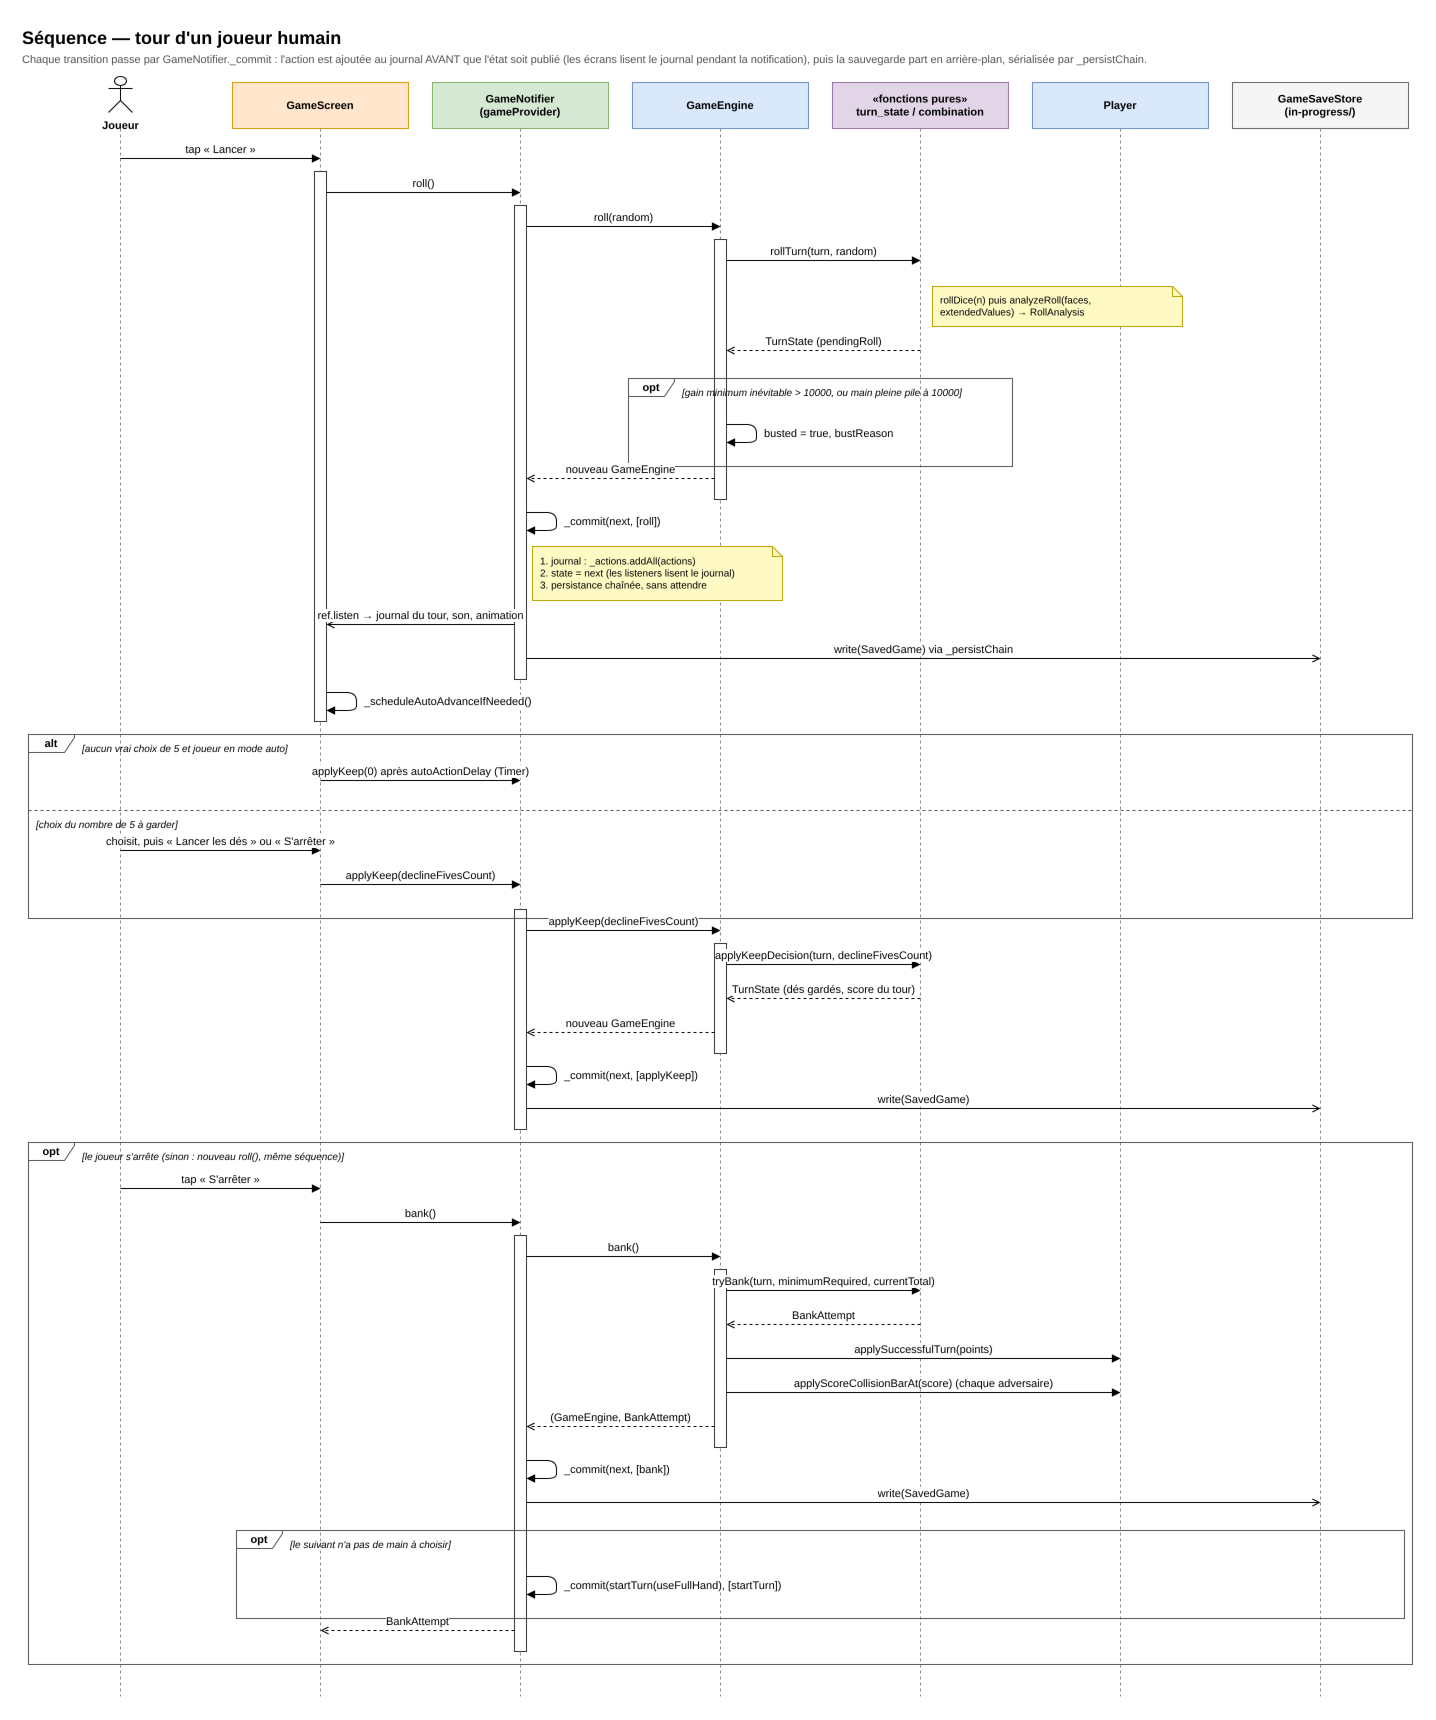

The diagram above was exported from draw.io. Its source (the exported page's mxGraphModel, read from the mxfile embedded in the PNG):
<mxGraphModel dx="1400" dy="900" grid="0" gridSize="10" guides="1" tooltips="1" connect="1" arrows="1" fold="1" page="0" pageScale="1" math="0" shadow="0">
  <root>
    <mxCell id="0" />
    <mxCell id="1" parent="0" />
    <mxCell id="t1" value="Séquence — tour d'un joueur humain" style="text;html=1;fontSize=18;fontStyle=1;align=left;verticalAlign=top;" vertex="1" parent="1">
      <mxGeometry x="30" y="8" width="1200" height="26" as="geometry" />
    </mxCell>
    <mxCell id="t2" value="Chaque transition passe par GameNotifier._commit : l'action est ajoutée au journal AVANT que l'état soit publié (les écrans lisent le journal pendant la notification), puis la sauvegarde part en arrière-plan, sérialisée par _persistChain." style="text;html=1;fontSize=11;fontColor=#555555;align=left;verticalAlign=top;whiteSpace=wrap;" vertex="1" parent="1">
      <mxGeometry x="30" y="34" width="1360" height="30" as="geometry" />
    </mxCell>
    <mxCell id="h1000" value="Joueur" style="shape=umlActor;verticalLabelPosition=bottom;verticalAlign=top;html=1;fontSize=11;fontStyle=1;" vertex="1" parent="1">
      <mxGeometry x="118" y="64" width="24" height="36" as="geometry" />
    </mxCell>
    <mxCell id="h1001" value="" style="endArrow=none;dashed=1;html=1;strokeColor=#888888;" edge="1" parent="1">
      <mxGeometry relative="1" as="geometry">
        <mxPoint x="130" y="116" as="sourcePoint" />
        <mxPoint x="130" y="1684" as="targetPoint" />
      </mxGeometry>
    </mxCell>
    <mxCell id="h1002" value="GameScreen" style="rounded=0;whiteSpace=wrap;html=1;fontSize=11;fontStyle=1;fillColor=#ffe6cc;strokeColor=#d79b00;" vertex="1" parent="1">
      <mxGeometry x="242" y="70" width="176" height="46" as="geometry" />
    </mxCell>
    <mxCell id="h1003" value="" style="endArrow=none;dashed=1;html=1;strokeColor=#888888;" edge="1" parent="1">
      <mxGeometry relative="1" as="geometry">
        <mxPoint x="330" y="116" as="sourcePoint" />
        <mxPoint x="330" y="1684" as="targetPoint" />
      </mxGeometry>
    </mxCell>
    <mxCell id="h1004" value="GameNotifier&lt;br/&gt;(gameProvider)" style="rounded=0;whiteSpace=wrap;html=1;fontSize=11;fontStyle=1;fillColor=#d5e8d4;strokeColor=#82b366;" vertex="1" parent="1">
      <mxGeometry x="442" y="70" width="176" height="46" as="geometry" />
    </mxCell>
    <mxCell id="h1005" value="" style="endArrow=none;dashed=1;html=1;strokeColor=#888888;" edge="1" parent="1">
      <mxGeometry relative="1" as="geometry">
        <mxPoint x="530" y="116" as="sourcePoint" />
        <mxPoint x="530" y="1684" as="targetPoint" />
      </mxGeometry>
    </mxCell>
    <mxCell id="h1006" value="GameEngine" style="rounded=0;whiteSpace=wrap;html=1;fontSize=11;fontStyle=1;fillColor=#dae8fc;strokeColor=#6c8ebf;" vertex="1" parent="1">
      <mxGeometry x="642" y="70" width="176" height="46" as="geometry" />
    </mxCell>
    <mxCell id="h1007" value="" style="endArrow=none;dashed=1;html=1;strokeColor=#888888;" edge="1" parent="1">
      <mxGeometry relative="1" as="geometry">
        <mxPoint x="730" y="116" as="sourcePoint" />
        <mxPoint x="730" y="1684" as="targetPoint" />
      </mxGeometry>
    </mxCell>
    <mxCell id="h1008" value="«fonctions pures»&lt;br/&gt;turn_state / combination" style="rounded=0;whiteSpace=wrap;html=1;fontSize=11;fontStyle=1;fillColor=#e1d5e7;strokeColor=#9673a6;" vertex="1" parent="1">
      <mxGeometry x="842" y="70" width="176" height="46" as="geometry" />
    </mxCell>
    <mxCell id="h1009" value="" style="endArrow=none;dashed=1;html=1;strokeColor=#888888;" edge="1" parent="1">
      <mxGeometry relative="1" as="geometry">
        <mxPoint x="930" y="116" as="sourcePoint" />
        <mxPoint x="930" y="1684" as="targetPoint" />
      </mxGeometry>
    </mxCell>
    <mxCell id="h1010" value="Player" style="rounded=0;whiteSpace=wrap;html=1;fontSize=11;fontStyle=1;fillColor=#dae8fc;strokeColor=#6c8ebf;" vertex="1" parent="1">
      <mxGeometry x="1042" y="70" width="176" height="46" as="geometry" />
    </mxCell>
    <mxCell id="h1011" value="" style="endArrow=none;dashed=1;html=1;strokeColor=#888888;" edge="1" parent="1">
      <mxGeometry relative="1" as="geometry">
        <mxPoint x="1130" y="116" as="sourcePoint" />
        <mxPoint x="1130" y="1684" as="targetPoint" />
      </mxGeometry>
    </mxCell>
    <mxCell id="h1012" value="GameSaveStore&lt;br/&gt;(in-progress/)" style="rounded=0;whiteSpace=wrap;html=1;fontSize=11;fontStyle=1;fillColor=#f5f5f5;strokeColor=#666666;" vertex="1" parent="1">
      <mxGeometry x="1242" y="70" width="176" height="46" as="geometry" />
    </mxCell>
    <mxCell id="h1013" value="" style="endArrow=none;dashed=1;html=1;strokeColor=#888888;" edge="1" parent="1">
      <mxGeometry relative="1" as="geometry">
        <mxPoint x="1330" y="116" as="sourcePoint" />
        <mxPoint x="1330" y="1684" as="targetPoint" />
      </mxGeometry>
    </mxCell>
    <mxCell id="c51" value="" style="rounded=0;html=1;fillColor=#ffffff;strokeColor=#333333;" vertex="1" parent="1">
      <mxGeometry x="324" y="159" width="12" height="550" as="geometry" />
    </mxCell>
    <mxCell id="c52" value="" style="rounded=0;html=1;fillColor=#ffffff;strokeColor=#333333;" vertex="1" parent="1">
      <mxGeometry x="524" y="193" width="12" height="474" as="geometry" />
    </mxCell>
    <mxCell id="c53" value="" style="rounded=0;html=1;fillColor=#ffffff;strokeColor=#333333;" vertex="1" parent="1">
      <mxGeometry x="724" y="227" width="12" height="260" as="geometry" />
    </mxCell>
    <mxCell id="c54" value="" style="rounded=0;html=1;fillColor=#ffffff;strokeColor=#333333;" vertex="1" parent="1">
      <mxGeometry x="524" y="897" width="12" height="220" as="geometry" />
    </mxCell>
    <mxCell id="c55" value="" style="rounded=0;html=1;fillColor=#ffffff;strokeColor=#333333;" vertex="1" parent="1">
      <mxGeometry x="724" y="931" width="12" height="110" as="geometry" />
    </mxCell>
    <mxCell id="c56" value="" style="rounded=0;html=1;fillColor=#ffffff;strokeColor=#333333;" vertex="1" parent="1">
      <mxGeometry x="524" y="1223" width="12" height="416" as="geometry" />
    </mxCell>
    <mxCell id="c57" value="" style="rounded=0;html=1;fillColor=#ffffff;strokeColor=#333333;" vertex="1" parent="1">
      <mxGeometry x="724" y="1257" width="12" height="178" as="geometry" />
    </mxCell>
    <mxCell id="c1" value="tap « Lancer »" style="endArrow=block;endFill=1;html=1;fontSize=11;verticalAlign=bottom;labelBackgroundColor=#ffffff;" edge="1" parent="1">
      <mxGeometry relative="1" as="geometry">
        <mxPoint x="130" y="146" as="sourcePoint" />
        <mxPoint x="330" y="146" as="targetPoint" />
      </mxGeometry>
    </mxCell>
    <mxCell id="c2" value="roll()" style="endArrow=block;endFill=1;html=1;fontSize=11;verticalAlign=bottom;labelBackgroundColor=#ffffff;" edge="1" parent="1">
      <mxGeometry relative="1" as="geometry">
        <mxPoint x="336" y="180" as="sourcePoint" />
        <mxPoint x="530" y="180" as="targetPoint" />
      </mxGeometry>
    </mxCell>
    <mxCell id="c3" value="roll(random)" style="endArrow=block;endFill=1;html=1;fontSize=11;verticalAlign=bottom;labelBackgroundColor=#ffffff;" edge="1" parent="1">
      <mxGeometry relative="1" as="geometry">
        <mxPoint x="536" y="214" as="sourcePoint" />
        <mxPoint x="730" y="214" as="targetPoint" />
      </mxGeometry>
    </mxCell>
    <mxCell id="c4" value="rollTurn(turn, random)" style="endArrow=block;endFill=1;html=1;fontSize=11;verticalAlign=bottom;labelBackgroundColor=#ffffff;" edge="1" parent="1">
      <mxGeometry relative="1" as="geometry">
        <mxPoint x="736" y="248" as="sourcePoint" />
        <mxPoint x="930" y="248" as="targetPoint" />
      </mxGeometry>
    </mxCell>
    <mxCell id="c5" value="rollDice(n) puis analyzeRoll(faces,&lt;br/&gt;extendedValues) → RollAnalysis" style="shape=note;size=10;whiteSpace=wrap;html=1;align=left;spacingLeft=6;fontSize=10;fillColor=#fff9c4;strokeColor=#b8a400;" vertex="1" parent="1">
      <mxGeometry x="942" y="274" width="250" height="40" as="geometry" />
    </mxCell>
    <mxCell id="c6" value="TurnState (pendingRoll)" style="endArrow=open;endFill=0;dashed=1;html=1;fontSize=11;verticalAlign=bottom;labelBackgroundColor=#ffffff;" edge="1" parent="1">
      <mxGeometry relative="1" as="geometry">
        <mxPoint x="930" y="338" as="sourcePoint" />
        <mxPoint x="736" y="338" as="targetPoint" />
      </mxGeometry>
    </mxCell>
    <mxCell id="c7" value="" style="endArrow=block;endFill=1;html=1;" edge="1" parent="1">
      <mxGeometry relative="1" as="geometry">
        <mxPoint x="736" y="412" as="sourcePoint" />
        <mxPoint x="736" y="430" as="targetPoint" />
        <Array as="points">
          <mxPoint x="766" y="412" />
          <mxPoint x="766" y="430" />
        </Array>
      </mxGeometry>
    </mxCell>
    <mxCell id="c8" value="busted = true, bustReason" style="text;html=1;fontSize=11;align=left;verticalAlign=middle;labelBackgroundColor=#ffffff;" vertex="1" parent="1">
      <mxGeometry x="772" y="410" width="330" height="22" as="geometry" />
    </mxCell>
    <mxCell id="c9" value="opt" style="shape=umlFrame;whiteSpace=wrap;html=1;fontSize=11;fontStyle=1;width=46;height=18;fillColor=none;strokeColor=#555555;" vertex="1" parent="1">
      <mxGeometry x="638" y="366" width="384" height="88" as="geometry" />
    </mxCell>
    <mxCell id="c10" value="[gain minimum inévitable &gt; 10000, ou main pleine pile à 10000]" style="text;html=1;fontSize=10;fontStyle=2;align=left;verticalAlign=top;" vertex="1" parent="1">
      <mxGeometry x="690" y="368" width="324" height="16" as="geometry" />
    </mxCell>
    <mxCell id="c11" value="nouveau GameEngine" style="endArrow=open;endFill=0;dashed=1;html=1;fontSize=11;verticalAlign=bottom;labelBackgroundColor=#ffffff;" edge="1" parent="1">
      <mxGeometry relative="1" as="geometry">
        <mxPoint x="724" y="466" as="sourcePoint" />
        <mxPoint x="536" y="466" as="targetPoint" />
      </mxGeometry>
    </mxCell>
    <mxCell id="c12" value="" style="endArrow=block;endFill=1;html=1;" edge="1" parent="1">
      <mxGeometry relative="1" as="geometry">
        <mxPoint x="536" y="500" as="sourcePoint" />
        <mxPoint x="536" y="518" as="targetPoint" />
        <Array as="points">
          <mxPoint x="566" y="500" />
          <mxPoint x="566" y="518" />
        </Array>
      </mxGeometry>
    </mxCell>
    <mxCell id="c13" value="_commit(next, [roll])" style="text;html=1;fontSize=11;align=left;verticalAlign=middle;labelBackgroundColor=#ffffff;" vertex="1" parent="1">
      <mxGeometry x="572" y="498" width="330" height="22" as="geometry" />
    </mxCell>
    <mxCell id="c14" value="1. journal : _actions.addAll(actions)&lt;br/&gt;2. state = next  (les listeners lisent le journal)&lt;br/&gt;3. persistance chaînée, sans attendre" style="shape=note;size=10;whiteSpace=wrap;html=1;align=left;spacingLeft=6;fontSize=10;fillColor=#fff9c4;strokeColor=#b8a400;" vertex="1" parent="1">
      <mxGeometry x="542" y="534" width="250" height="54" as="geometry" />
    </mxCell>
    <mxCell id="c15" value="ref.listen → journal du tour, son, animation" style="endArrow=open;endFill=0;html=1;fontSize=11;verticalAlign=bottom;labelBackgroundColor=#ffffff;" edge="1" parent="1">
      <mxGeometry relative="1" as="geometry">
        <mxPoint x="524" y="612" as="sourcePoint" />
        <mxPoint x="336" y="612" as="targetPoint" />
      </mxGeometry>
    </mxCell>
    <mxCell id="c16" value="write(SavedGame)  via _persistChain" style="endArrow=open;endFill=0;html=1;fontSize=11;verticalAlign=bottom;labelBackgroundColor=#ffffff;" edge="1" parent="1">
      <mxGeometry relative="1" as="geometry">
        <mxPoint x="536" y="646" as="sourcePoint" />
        <mxPoint x="1330" y="646" as="targetPoint" />
      </mxGeometry>
    </mxCell>
    <mxCell id="c17" value="" style="endArrow=block;endFill=1;html=1;" edge="1" parent="1">
      <mxGeometry relative="1" as="geometry">
        <mxPoint x="336" y="680" as="sourcePoint" />
        <mxPoint x="336" y="698" as="targetPoint" />
        <Array as="points">
          <mxPoint x="366" y="680" />
          <mxPoint x="366" y="698" />
        </Array>
      </mxGeometry>
    </mxCell>
    <mxCell id="c18" value="_scheduleAutoAdvanceIfNeeded()" style="text;html=1;fontSize=11;align=left;verticalAlign=middle;labelBackgroundColor=#ffffff;" vertex="1" parent="1">
      <mxGeometry x="372" y="678" width="330" height="22" as="geometry" />
    </mxCell>
    <mxCell id="c19" value="applyKeep(0)  après autoActionDelay (Timer)" style="endArrow=block;endFill=1;html=1;fontSize=11;verticalAlign=bottom;labelBackgroundColor=#ffffff;" edge="1" parent="1">
      <mxGeometry relative="1" as="geometry">
        <mxPoint x="330" y="768" as="sourcePoint" />
        <mxPoint x="530" y="768" as="targetPoint" />
      </mxGeometry>
    </mxCell>
    <mxCell id="c20" value="choisit, puis « Lancer les dés » ou « S'arrêter »" style="endArrow=block;endFill=1;html=1;fontSize=11;verticalAlign=bottom;labelBackgroundColor=#ffffff;" edge="1" parent="1">
      <mxGeometry relative="1" as="geometry">
        <mxPoint x="130" y="838" as="sourcePoint" />
        <mxPoint x="330" y="838" as="targetPoint" />
      </mxGeometry>
    </mxCell>
    <mxCell id="c21" value="applyKeep(declineFivesCount)" style="endArrow=block;endFill=1;html=1;fontSize=11;verticalAlign=bottom;labelBackgroundColor=#ffffff;" edge="1" parent="1">
      <mxGeometry relative="1" as="geometry">
        <mxPoint x="330" y="872" as="sourcePoint" />
        <mxPoint x="530" y="872" as="targetPoint" />
      </mxGeometry>
    </mxCell>
    <mxCell id="c22" value="alt" style="shape=umlFrame;whiteSpace=wrap;html=1;fontSize=11;fontStyle=1;width=46;height=18;fillColor=none;strokeColor=#555555;" vertex="1" parent="1">
      <mxGeometry x="38" y="722" width="1384" height="184" as="geometry" />
    </mxCell>
    <mxCell id="c23" value="[aucun vrai choix de 5 et joueur en mode auto]" style="text;html=1;fontSize=10;fontStyle=2;align=left;verticalAlign=top;" vertex="1" parent="1">
      <mxGeometry x="90" y="724" width="1324" height="16" as="geometry" />
    </mxCell>
    <mxCell id="c24" value="" style="endArrow=none;dashed=1;html=1;strokeColor=#555555;" edge="1" parent="1">
      <mxGeometry relative="1" as="geometry">
        <mxPoint x="38" y="798" as="sourcePoint" />
        <mxPoint x="1422" y="798" as="targetPoint" />
      </mxGeometry>
    </mxCell>
    <mxCell id="c25" value="[choix du nombre de 5 à garder]" style="text;html=1;fontSize=10;fontStyle=2;align=left;verticalAlign=top;" vertex="1" parent="1">
      <mxGeometry x="44" y="800" width="1324" height="16" as="geometry" />
    </mxCell>
    <mxCell id="c26" value="applyKeep(declineFivesCount)" style="endArrow=block;endFill=1;html=1;fontSize=11;verticalAlign=bottom;labelBackgroundColor=#ffffff;" edge="1" parent="1">
      <mxGeometry relative="1" as="geometry">
        <mxPoint x="536" y="918" as="sourcePoint" />
        <mxPoint x="730" y="918" as="targetPoint" />
      </mxGeometry>
    </mxCell>
    <mxCell id="c27" value="applyKeepDecision(turn, declineFivesCount)" style="endArrow=block;endFill=1;html=1;fontSize=11;verticalAlign=bottom;labelBackgroundColor=#ffffff;" edge="1" parent="1">
      <mxGeometry relative="1" as="geometry">
        <mxPoint x="736" y="952" as="sourcePoint" />
        <mxPoint x="930" y="952" as="targetPoint" />
      </mxGeometry>
    </mxCell>
    <mxCell id="c28" value="TurnState (dés gardés, score du tour)" style="endArrow=open;endFill=0;dashed=1;html=1;fontSize=11;verticalAlign=bottom;labelBackgroundColor=#ffffff;" edge="1" parent="1">
      <mxGeometry relative="1" as="geometry">
        <mxPoint x="930" y="986" as="sourcePoint" />
        <mxPoint x="736" y="986" as="targetPoint" />
      </mxGeometry>
    </mxCell>
    <mxCell id="c29" value="nouveau GameEngine" style="endArrow=open;endFill=0;dashed=1;html=1;fontSize=11;verticalAlign=bottom;labelBackgroundColor=#ffffff;" edge="1" parent="1">
      <mxGeometry relative="1" as="geometry">
        <mxPoint x="724" y="1020" as="sourcePoint" />
        <mxPoint x="536" y="1020" as="targetPoint" />
      </mxGeometry>
    </mxCell>
    <mxCell id="c30" value="" style="endArrow=block;endFill=1;html=1;" edge="1" parent="1">
      <mxGeometry relative="1" as="geometry">
        <mxPoint x="536" y="1054" as="sourcePoint" />
        <mxPoint x="536" y="1072" as="targetPoint" />
        <Array as="points">
          <mxPoint x="566" y="1054" />
          <mxPoint x="566" y="1072" />
        </Array>
      </mxGeometry>
    </mxCell>
    <mxCell id="c31" value="_commit(next, [applyKeep])" style="text;html=1;fontSize=11;align=left;verticalAlign=middle;labelBackgroundColor=#ffffff;" vertex="1" parent="1">
      <mxGeometry x="572" y="1052" width="330" height="22" as="geometry" />
    </mxCell>
    <mxCell id="c32" value="write(SavedGame)" style="endArrow=open;endFill=0;html=1;fontSize=11;verticalAlign=bottom;labelBackgroundColor=#ffffff;" edge="1" parent="1">
      <mxGeometry relative="1" as="geometry">
        <mxPoint x="536" y="1096" as="sourcePoint" />
        <mxPoint x="1330" y="1096" as="targetPoint" />
      </mxGeometry>
    </mxCell>
    <mxCell id="c33" value="tap « S'arrêter »" style="endArrow=block;endFill=1;html=1;fontSize=11;verticalAlign=bottom;labelBackgroundColor=#ffffff;" edge="1" parent="1">
      <mxGeometry relative="1" as="geometry">
        <mxPoint x="130" y="1176" as="sourcePoint" />
        <mxPoint x="330" y="1176" as="targetPoint" />
      </mxGeometry>
    </mxCell>
    <mxCell id="c34" value="bank()" style="endArrow=block;endFill=1;html=1;fontSize=11;verticalAlign=bottom;labelBackgroundColor=#ffffff;" edge="1" parent="1">
      <mxGeometry relative="1" as="geometry">
        <mxPoint x="330" y="1210" as="sourcePoint" />
        <mxPoint x="530" y="1210" as="targetPoint" />
      </mxGeometry>
    </mxCell>
    <mxCell id="c35" value="bank()" style="endArrow=block;endFill=1;html=1;fontSize=11;verticalAlign=bottom;labelBackgroundColor=#ffffff;" edge="1" parent="1">
      <mxGeometry relative="1" as="geometry">
        <mxPoint x="536" y="1244" as="sourcePoint" />
        <mxPoint x="730" y="1244" as="targetPoint" />
      </mxGeometry>
    </mxCell>
    <mxCell id="c36" value="tryBank(turn, minimumRequired, currentTotal)" style="endArrow=block;endFill=1;html=1;fontSize=11;verticalAlign=bottom;labelBackgroundColor=#ffffff;" edge="1" parent="1">
      <mxGeometry relative="1" as="geometry">
        <mxPoint x="736" y="1278" as="sourcePoint" />
        <mxPoint x="930" y="1278" as="targetPoint" />
      </mxGeometry>
    </mxCell>
    <mxCell id="c37" value="BankAttempt" style="endArrow=open;endFill=0;dashed=1;html=1;fontSize=11;verticalAlign=bottom;labelBackgroundColor=#ffffff;" edge="1" parent="1">
      <mxGeometry relative="1" as="geometry">
        <mxPoint x="930" y="1312" as="sourcePoint" />
        <mxPoint x="736" y="1312" as="targetPoint" />
      </mxGeometry>
    </mxCell>
    <mxCell id="c38" value="applySuccessfulTurn(points)" style="endArrow=block;endFill=1;html=1;fontSize=11;verticalAlign=bottom;labelBackgroundColor=#ffffff;" edge="1" parent="1">
      <mxGeometry relative="1" as="geometry">
        <mxPoint x="736" y="1346" as="sourcePoint" />
        <mxPoint x="1130" y="1346" as="targetPoint" />
      </mxGeometry>
    </mxCell>
    <mxCell id="c39" value="applyScoreCollisionBarAt(score)  (chaque adversaire)" style="endArrow=block;endFill=1;html=1;fontSize=11;verticalAlign=bottom;labelBackgroundColor=#ffffff;" edge="1" parent="1">
      <mxGeometry relative="1" as="geometry">
        <mxPoint x="736" y="1380" as="sourcePoint" />
        <mxPoint x="1130" y="1380" as="targetPoint" />
      </mxGeometry>
    </mxCell>
    <mxCell id="c40" value="(GameEngine, BankAttempt)" style="endArrow=open;endFill=0;dashed=1;html=1;fontSize=11;verticalAlign=bottom;labelBackgroundColor=#ffffff;" edge="1" parent="1">
      <mxGeometry relative="1" as="geometry">
        <mxPoint x="724" y="1414" as="sourcePoint" />
        <mxPoint x="536" y="1414" as="targetPoint" />
      </mxGeometry>
    </mxCell>
    <mxCell id="c41" value="" style="endArrow=block;endFill=1;html=1;" edge="1" parent="1">
      <mxGeometry relative="1" as="geometry">
        <mxPoint x="536" y="1448" as="sourcePoint" />
        <mxPoint x="536" y="1466" as="targetPoint" />
        <Array as="points">
          <mxPoint x="566" y="1448" />
          <mxPoint x="566" y="1466" />
        </Array>
      </mxGeometry>
    </mxCell>
    <mxCell id="c42" value="_commit(next, [bank])" style="text;html=1;fontSize=11;align=left;verticalAlign=middle;labelBackgroundColor=#ffffff;" vertex="1" parent="1">
      <mxGeometry x="572" y="1446" width="330" height="22" as="geometry" />
    </mxCell>
    <mxCell id="c43" value="write(SavedGame)" style="endArrow=open;endFill=0;html=1;fontSize=11;verticalAlign=bottom;labelBackgroundColor=#ffffff;" edge="1" parent="1">
      <mxGeometry relative="1" as="geometry">
        <mxPoint x="536" y="1490" as="sourcePoint" />
        <mxPoint x="1330" y="1490" as="targetPoint" />
      </mxGeometry>
    </mxCell>
    <mxCell id="c44" value="" style="endArrow=block;endFill=1;html=1;" edge="1" parent="1">
      <mxGeometry relative="1" as="geometry">
        <mxPoint x="536" y="1564" as="sourcePoint" />
        <mxPoint x="536" y="1582" as="targetPoint" />
        <Array as="points">
          <mxPoint x="566" y="1564" />
          <mxPoint x="566" y="1582" />
        </Array>
      </mxGeometry>
    </mxCell>
    <mxCell id="c45" value="_commit(startTurn(useFullHand), [startTurn])" style="text;html=1;fontSize=11;align=left;verticalAlign=middle;labelBackgroundColor=#ffffff;" vertex="1" parent="1">
      <mxGeometry x="572" y="1562" width="330" height="22" as="geometry" />
    </mxCell>
    <mxCell id="c46" value="opt" style="shape=umlFrame;whiteSpace=wrap;html=1;fontSize=11;fontStyle=1;width=46;height=18;fillColor=none;strokeColor=#555555;" vertex="1" parent="1">
      <mxGeometry x="246" y="1518" width="1168" height="88" as="geometry" />
    </mxCell>
    <mxCell id="c47" value="[le suivant n'a pas de main à choisir]" style="text;html=1;fontSize=10;fontStyle=2;align=left;verticalAlign=top;" vertex="1" parent="1">
      <mxGeometry x="298" y="1520" width="1108" height="16" as="geometry" />
    </mxCell>
    <mxCell id="c48" value="BankAttempt" style="endArrow=open;endFill=0;dashed=1;html=1;fontSize=11;verticalAlign=bottom;labelBackgroundColor=#ffffff;" edge="1" parent="1">
      <mxGeometry relative="1" as="geometry">
        <mxPoint x="524" y="1618" as="sourcePoint" />
        <mxPoint x="330" y="1618" as="targetPoint" />
      </mxGeometry>
    </mxCell>
    <mxCell id="c49" value="opt" style="shape=umlFrame;whiteSpace=wrap;html=1;fontSize=11;fontStyle=1;width=46;height=18;fillColor=none;strokeColor=#555555;" vertex="1" parent="1">
      <mxGeometry x="38" y="1130" width="1384" height="522" as="geometry" />
    </mxCell>
    <mxCell id="c50" value="[le joueur s'arrête (sinon : nouveau roll(), même séquence)]" style="text;html=1;fontSize=10;fontStyle=2;align=left;verticalAlign=top;" vertex="1" parent="1">
      <mxGeometry x="90" y="1132" width="1324" height="16" as="geometry" />
    </mxCell>
  </root>
</mxGraphModel>